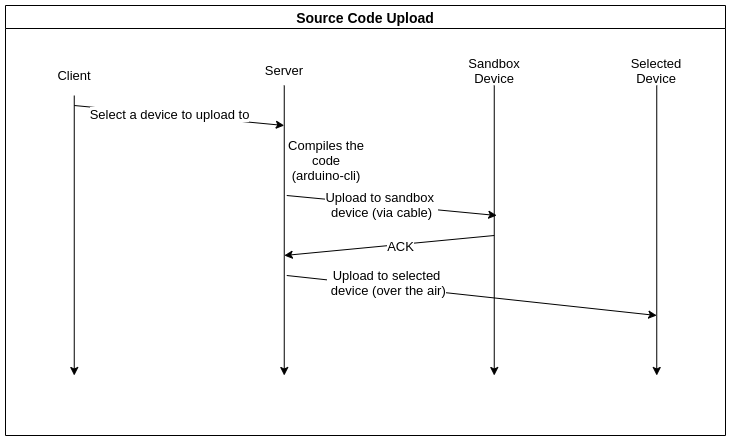

The diagram above was exported from draw.io. Its source (the exported page's mxGraphModel, read from the mxfile embedded in the PNG):
<mxGraphModel dx="1422" dy="727" grid="1" gridSize="10" guides="1" tooltips="1" connect="1" arrows="1" fold="1" page="1" pageScale="1" pageWidth="827" pageHeight="1169" math="0" shadow="0">
  <root>
    <mxCell id="BRZCEkjaFwrQ_PMfx9Yf-0" />
    <mxCell id="BRZCEkjaFwrQ_PMfx9Yf-1" parent="BRZCEkjaFwrQ_PMfx9Yf-0" />
    <mxCell id="wpmPtFVdmy4TNQtHpKxc-0" value="Source Code Upload" style="swimlane;rounded=0;shadow=0;glass=0;sketch=0;html=0;fontSize=14;" parent="BRZCEkjaFwrQ_PMfx9Yf-1" vertex="1">
      <mxGeometry x="150" y="130" width="720" height="430" as="geometry" />
    </mxCell>
    <mxCell id="wpmPtFVdmy4TNQtHpKxc-1" value="Client" style="text;html=1;strokeColor=none;fillColor=none;align=center;verticalAlign=middle;whiteSpace=wrap;rounded=0;shadow=0;glass=0;sketch=0;fontSize=13;" parent="wpmPtFVdmy4TNQtHpKxc-0" vertex="1">
      <mxGeometry x="38.75" y="50" width="60" height="40" as="geometry" />
    </mxCell>
    <mxCell id="wpmPtFVdmy4TNQtHpKxc-2" value="Sandbox Device" style="text;html=1;strokeColor=none;fillColor=none;align=center;verticalAlign=middle;whiteSpace=wrap;rounded=0;shadow=0;glass=0;sketch=0;fontSize=13;" parent="wpmPtFVdmy4TNQtHpKxc-0" vertex="1">
      <mxGeometry x="458.75" y="50" width="60" height="30" as="geometry" />
    </mxCell>
    <mxCell id="wpmPtFVdmy4TNQtHpKxc-3" value="Server" style="text;html=1;strokeColor=none;fillColor=none;align=center;verticalAlign=middle;whiteSpace=wrap;rounded=0;shadow=0;glass=0;sketch=0;fontSize=13;" parent="wpmPtFVdmy4TNQtHpKxc-0" vertex="1">
      <mxGeometry x="248.75" y="50" width="60" height="30" as="geometry" />
    </mxCell>
    <mxCell id="wpmPtFVdmy4TNQtHpKxc-4" value="" style="endArrow=classic;html=1;rounded=0;fontSize=13;strokeColor=default;verticalAlign=middle;" parent="wpmPtFVdmy4TNQtHpKxc-0" edge="1">
      <mxGeometry width="50" height="50" relative="1" as="geometry">
        <mxPoint x="68.75" y="100" as="sourcePoint" />
        <mxPoint x="278.75" y="120" as="targetPoint" />
      </mxGeometry>
    </mxCell>
    <mxCell id="wpmPtFVdmy4TNQtHpKxc-5" value="Select a device to upload to" style="edgeLabel;html=1;align=center;verticalAlign=middle;resizable=0;points=[];fontSize=13;" parent="wpmPtFVdmy4TNQtHpKxc-4" vertex="1" connectable="0">
      <mxGeometry x="-0.0962" y="1" relative="1" as="geometry">
        <mxPoint as="offset" />
      </mxGeometry>
    </mxCell>
    <mxCell id="8rd75Iwr8IwaRiPB1vUa-0" value="Compiles the code (arduino-cli)" style="text;html=1;strokeColor=none;fillColor=none;align=center;verticalAlign=middle;whiteSpace=wrap;rounded=0;shadow=0;glass=0;sketch=0;fontSize=13;" parent="wpmPtFVdmy4TNQtHpKxc-0" vertex="1">
      <mxGeometry x="281.25" y="140" width="80" height="30" as="geometry" />
    </mxCell>
    <mxCell id="8rd75Iwr8IwaRiPB1vUa-1" value="" style="endArrow=classic;html=1;rounded=0;fontSize=13;strokeColor=default;verticalAlign=middle;" parent="wpmPtFVdmy4TNQtHpKxc-0" edge="1">
      <mxGeometry width="50" height="50" relative="1" as="geometry">
        <mxPoint x="281.25" y="190" as="sourcePoint" />
        <mxPoint x="491.25" y="210" as="targetPoint" />
      </mxGeometry>
    </mxCell>
    <mxCell id="8rd75Iwr8IwaRiPB1vUa-2" value="Upload to sandbox &lt;br&gt;device (via cable)" style="edgeLabel;html=1;align=center;verticalAlign=middle;resizable=0;points=[];fontSize=13;" parent="8rd75Iwr8IwaRiPB1vUa-1" vertex="1" connectable="0">
      <mxGeometry x="-0.0962" y="1" relative="1" as="geometry">
        <mxPoint as="offset" />
      </mxGeometry>
    </mxCell>
    <mxCell id="8rd75Iwr8IwaRiPB1vUa-3" value="Selected Device" style="text;html=1;strokeColor=none;fillColor=none;align=center;verticalAlign=middle;whiteSpace=wrap;rounded=0;shadow=0;glass=0;sketch=0;fontSize=13;" parent="wpmPtFVdmy4TNQtHpKxc-0" vertex="1">
      <mxGeometry x="621.25" y="50" width="60" height="30" as="geometry" />
    </mxCell>
    <mxCell id="RfXAdDOnfYu1m4Vlaat7-0" value="" style="endArrow=classic;html=1;rounded=0;fontSize=13;strokeColor=default;verticalAlign=middle;" parent="wpmPtFVdmy4TNQtHpKxc-0" edge="1">
      <mxGeometry width="50" height="50" relative="1" as="geometry">
        <mxPoint x="488.75" y="230" as="sourcePoint" />
        <mxPoint x="278.75" y="250" as="targetPoint" />
      </mxGeometry>
    </mxCell>
    <mxCell id="RfXAdDOnfYu1m4Vlaat7-1" value="ACK" style="edgeLabel;html=1;align=center;verticalAlign=middle;resizable=0;points=[];fontSize=13;" parent="RfXAdDOnfYu1m4Vlaat7-0" vertex="1" connectable="0">
      <mxGeometry x="-0.0962" y="1" relative="1" as="geometry">
        <mxPoint as="offset" />
      </mxGeometry>
    </mxCell>
    <mxCell id="RfXAdDOnfYu1m4Vlaat7-4" value="" style="endArrow=classic;html=1;rounded=0;fontSize=13;strokeColor=default;verticalAlign=middle;" parent="wpmPtFVdmy4TNQtHpKxc-0" edge="1">
      <mxGeometry width="50" height="50" relative="1" as="geometry">
        <mxPoint x="281.25" y="270" as="sourcePoint" />
        <mxPoint x="651.25" y="310" as="targetPoint" />
      </mxGeometry>
    </mxCell>
    <mxCell id="RfXAdDOnfYu1m4Vlaat7-7" value="Upload to selected&lt;br&gt;&amp;nbsp;device (over the air)" style="edgeLabel;html=1;align=center;verticalAlign=middle;resizable=0;points=[];fontSize=13;" parent="RfXAdDOnfYu1m4Vlaat7-4" vertex="1" connectable="0">
      <mxGeometry x="-0.7555" y="-2" relative="1" as="geometry">
        <mxPoint x="55" as="offset" />
      </mxGeometry>
    </mxCell>
    <mxCell id="wpmPtFVdmy4TNQtHpKxc-13" style="edgeStyle=orthogonalEdgeStyle;rounded=0;orthogonalLoop=1;jettySize=auto;html=1;fontSize=13;endArrow=classic;endFill=1;strokeColor=default;verticalAlign=middle;" parent="BRZCEkjaFwrQ_PMfx9Yf-1" source="wpmPtFVdmy4TNQtHpKxc-1" edge="1">
      <mxGeometry relative="1" as="geometry">
        <mxPoint x="218.75" y="500" as="targetPoint" />
      </mxGeometry>
    </mxCell>
    <mxCell id="wpmPtFVdmy4TNQtHpKxc-14" style="edgeStyle=orthogonalEdgeStyle;rounded=0;orthogonalLoop=1;jettySize=auto;html=1;exitX=0.5;exitY=1;exitDx=0;exitDy=0;fontSize=13;endArrow=classic;endFill=1;strokeColor=default;verticalAlign=middle;" parent="BRZCEkjaFwrQ_PMfx9Yf-1" source="wpmPtFVdmy4TNQtHpKxc-3" edge="1">
      <mxGeometry relative="1" as="geometry">
        <mxPoint x="428.75" y="500" as="targetPoint" />
      </mxGeometry>
    </mxCell>
    <mxCell id="wpmPtFVdmy4TNQtHpKxc-15" style="edgeStyle=orthogonalEdgeStyle;rounded=0;orthogonalLoop=1;jettySize=auto;html=1;fontSize=13;endArrow=classic;endFill=1;strokeColor=default;verticalAlign=middle;" parent="BRZCEkjaFwrQ_PMfx9Yf-1" source="wpmPtFVdmy4TNQtHpKxc-2" edge="1">
      <mxGeometry relative="1" as="geometry">
        <mxPoint x="638.75" y="500" as="targetPoint" />
      </mxGeometry>
    </mxCell>
    <mxCell id="8rd75Iwr8IwaRiPB1vUa-4" style="edgeStyle=orthogonalEdgeStyle;rounded=0;orthogonalLoop=1;jettySize=auto;html=1;exitX=0.5;exitY=1;exitDx=0;exitDy=0;fontSize=13;endArrow=classic;endFill=1;strokeColor=default;verticalAlign=middle;" parent="BRZCEkjaFwrQ_PMfx9Yf-1" source="8rd75Iwr8IwaRiPB1vUa-3" edge="1">
      <mxGeometry relative="1" as="geometry">
        <mxPoint x="801.25" y="500" as="targetPoint" />
      </mxGeometry>
    </mxCell>
  </root>
</mxGraphModel>